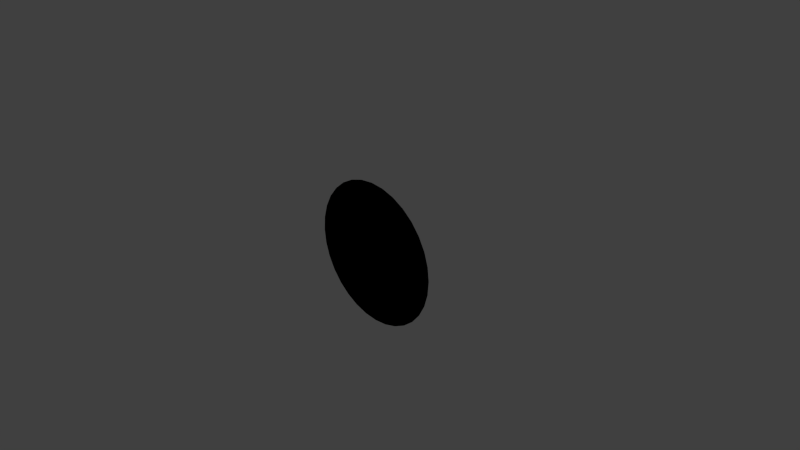 # Source: fairyring.blend  (saved by Blender 2.76.0; exported with 4.5.12 LTS)
import bpy
from mathutils import Matrix  # noqa: F401  (used for matrix-valued properties, if any)

bpy.ops.wm.read_factory_settings(use_empty=True)
scene = bpy.context.scene
scene.name = 'Scene'

# ---- collections
col_collection_1 = bpy.data.collections.new('Collection 1'); scene.collection.children.link(col_collection_1)

# ---- materials (node trees are filled in below, after node groups)
mat_material = bpy.data.materials.new('Material')
mat_material.alpha_threshold = 0.0
mat_material.use_transparent_shadow = False
mat_material.diffuse_color = (0.0, 0.0, 0.0, 1.0)
mat_material.specular_color = (0.0, 0.0, 0.0)
mat_material.roughness = 0.5

# ---- material node trees

# ---- world
world_world = bpy.data.worlds.new('World'); scene.world = world_world
world_world.color = (0.05088, 0.05088, 0.05088)
world_world.use_sun_shadow = False
world_world.sun_shadow_jitter_overblur = 0.0
world_world.cycles.sampling_method = 'MANUAL'
world_world.cycles.sample_map_resolution = 256

# ---- cameras
cam_camera = bpy.data.cameras.new('Camera')
cam_camera.clip_end = 100.0
cam_camera.lens = 35.0
cam_camera.sensor_width = 32.0
cam_camera.sensor_height = 18.0
cam_camera.ortho_scale = 7.314
cam_camera.dof.focus_distance = 0.0
cam_camera.dof.aperture_fstop = 128.0

# ---- lights
light_lamp = bpy.data.lights.new('Lamp', 'POINT')
light_lamp.transmission_factor = 0.0
light_lamp.cutoff_distance = 30.0
light_lamp.energy = 100.0
light_lamp.shadow_buffer_clip_start = 1.001
light_lamp.shadow_soft_size = 0.1
light_lamp.shadow_maximum_resolution = 0.006
light_lamp.use_absolute_resolution = True
light_lamp.cycles.use_multiple_importance_sampling = False

# ---- meshes
me_circle = bpy.data.meshes.new('Circle')
me_circle.from_pydata([(0.0, 1.0, 0.0), (-0.1951, 0.9808, 0.0), (-0.3827, 0.9239, 0.0), (-0.5556, 0.8315, 0.0), (-0.7071, 0.7071, 0.0), (-0.8315, 0.5556, 0.0), (-0.9239, 0.3827, 0.0), (-0.9808, 0.1951, 0.0), (-1.0, 7.55e-08, 0.0), (-0.9808, -0.1951, 0.0), (-0.9239, -0.3827, 0.0), (-0.8315, -0.5556, 0.0), (-0.7071, -0.7071, 0.0), (-0.5556, -0.8315, 0.0), (-0.3827, -0.9239, 0.0), (-0.1951, -0.9808, 0.0), (3.258e-07, -1.0, 0.0), (0.1951, -0.9808, 0.0), (0.3827, -0.9239, 0.0), (0.5556, -0.8315, 0.0), (0.7071, -0.7071, 0.0), (0.8315, -0.5556, 0.0), (0.9239, -0.3827, 0.0), (0.9808, -0.1951, 0.0), (1.0, 9.656e-07, 0.0), (0.9808, 0.1951, 0.0), (0.9239, 0.3827, 0.0), (0.8315, 0.5556, 0.0), (0.7071, 0.7071, 0.0), (0.5556, 0.8315, 0.0), (0.3827, 0.9239, 0.0), (0.1951, 0.9808, 0.0), (-1.788e-07, 2.98e-07, 0.0)], [], [(23, 32, 22), (10, 32, 9), (24, 32, 23), (11, 32, 10), (25, 32, 24), (12, 32, 11), (26, 32, 25), (13, 32, 12), (27, 32, 26), (14, 32, 13), (1, 32, 0), (28, 32, 27), (15, 32, 14), (2, 32, 1), (29, 32, 28), (16, 32, 15), (3, 32, 2), (30, 32, 29), (17, 32, 16), (4, 32, 3), (31, 32, 30), (18, 32, 17), (5, 32, 4), (0, 32, 31), (19, 32, 18), (6, 32, 5), (20, 32, 19), (7, 32, 6), (21, 32, 20), (8, 32, 7), (22, 32, 21), (9, 32, 8)])
_uv = me_circle.uv_layers.new(name='UVMap')
_uv.uv.foreach_set('vector', [0.8187, 0.1117, 0.5, 0.5, 0.7368, 0.05699, 0.01931, 0.6458, 0.5, 0.5, 0.05699, 0.7368, 0.8883, 0.1813, 0.5, 0.5, 0.8187, 0.1117, 9.998e-05, 0.5492, 0.5, 0.5, 0.01931, 0.6458, 0.943, 0.2632, 0.5, 0.5, 0.8883, 0.1813, 0.0001001, 0.4508, 0.5, 0.5, 9.998e-05, 0.5492, 0.9807, 0.3542, 0.5, 0.5, 0.943, 0.2632, 0.01931, 0.3542, 0.5, 0.5, 0.0001001, 0.4508, 0.9999, 0.4508, 0.5, 0.5, 0.9807, 0.3542, 0.05699, 0.2632, 0.5, 0.5, 0.01931, 0.3542, 0.7368, 0.943, 0.5, 0.5, 0.8187, 0.8883, 0.9999, 0.5492, 0.5, 0.5, 0.9999, 0.4508, 0.1117, 0.1813, 0.5, 0.5, 0.05699, 0.2632, 0.6458, 0.9807, 0.5, 0.5, 0.7368, 0.943, 0.9807, 0.6458, 0.5, 0.5, 0.9999, 0.5492, 0.1813, 0.1117, 0.5, 0.5, 0.1117, 0.1813, 0.5492, 0.9999, 0.5, 0.5, 0.6458, 0.9807, 0.943, 0.7368, 0.5, 0.5, 0.9807, 0.6458, 0.2632, 0.05699, 0.5, 0.5, 0.1813, 0.1117, 0.4508, 0.9999, 0.5, 0.5, 0.5492, 0.9999, 0.8883, 0.8187, 0.5, 0.5, 0.943, 0.7368, 0.3542, 0.01931, 0.5, 0.5, 0.2632, 0.05699, 0.3542, 0.9807, 0.5, 0.5, 0.4508, 0.9999, 0.8187, 0.8883, 0.5, 0.5, 0.8883, 0.8187, 0.4508, 9.998e-05, 0.5, 0.5, 0.3542, 0.01931, 0.2632, 0.943, 0.5, 0.5, 0.3542, 0.9807, 0.5492, 0.0001001, 0.5, 0.5, 0.4508, 9.998e-05, 0.1813, 0.8883, 0.5, 0.5, 0.2632, 0.943, 0.6458, 0.01931, 0.5, 0.5, 0.5492, 0.0001001, 0.1117, 0.8187, 0.5, 0.5, 0.1813, 0.8883, 0.7368, 0.05699, 0.5, 0.5, 0.6458, 0.01931, 0.05699, 0.7368, 0.5, 0.5, 0.1117, 0.8187])
me_circle.materials.append(mat_material)
me_circle.use_remesh_preserve_volume = False
me_circle.use_remesh_preserve_attributes = False
me_circle.use_mirror_vertex_groups = False
me_circle.update()

# ---- objects
ob_circle = bpy.data.objects.new('Circle', me_circle)
ob_lamp = bpy.data.objects.new('Lamp', light_lamp)
ob_camera = bpy.data.objects.new('Camera', cam_camera)

# ---- transforms, parenting, visibility, modifiers, constraints
ob_circle.location = (0.0, 0.0, 0.0)
ob_circle.rotation_euler = (1.571, -0.0, 0.0)
ob_circle.lineart.crease_threshold = 0.0
ob_lamp.location = (4.076, 1.005, 5.904)
ob_lamp.rotation_euler = (0.6503, 0.05522, 1.866)
ob_lamp.lock_rotations_4d = False
ob_lamp.empty_display_type = 'ARROWS'
ob_lamp.color = (0.0, 0.0, 0.0, 0.0)
ob_lamp.lineart.crease_threshold = 0.0
ob_camera.location = (7.481, -6.508, 5.344)
ob_camera.rotation_euler = (1.109, 0.01082, 0.8149)
ob_camera.lock_rotations_4d = False
ob_camera.empty_display_type = 'ARROWS'
ob_camera.color = (0.0, 0.0, 0.0, 0.0)
ob_camera.display_type = 'WIRE'
ob_camera.lineart.crease_threshold = 0.0

# ---- collection membership
col_collection_1.objects.link(ob_circle)
col_collection_1.objects.link(ob_lamp)
col_collection_1.objects.link(ob_camera)

# ---- scene / render settings (as saved in the file)
scene.camera = ob_camera
scene.frame_start = 1; scene.frame_end = 250; scene.frame_set(1)
scene.render.engine = 'BLENDER_EEVEE_NEXT'
scene.render.resolution_percentage = 50
scene.render.dither_intensity = 0.0
scene.cycles.use_denoising = False
scene.cycles.samples = 10
scene.cycles.sampling_pattern = 'TABULATED_SOBOL'
scene.cycles.light_sampling_threshold = 0.0
scene.cycles.use_adaptive_sampling = False
scene.cycles.use_light_tree = False
scene.cycles.blur_glossy = 0.0
scene.cycles.pixel_filter_type = 'GAUSSIAN'
scene.cycles.sample_clamp_indirect = 0.0
scene.view_settings.view_transform = 'Standard'
bpy.context.view_layer.update()
